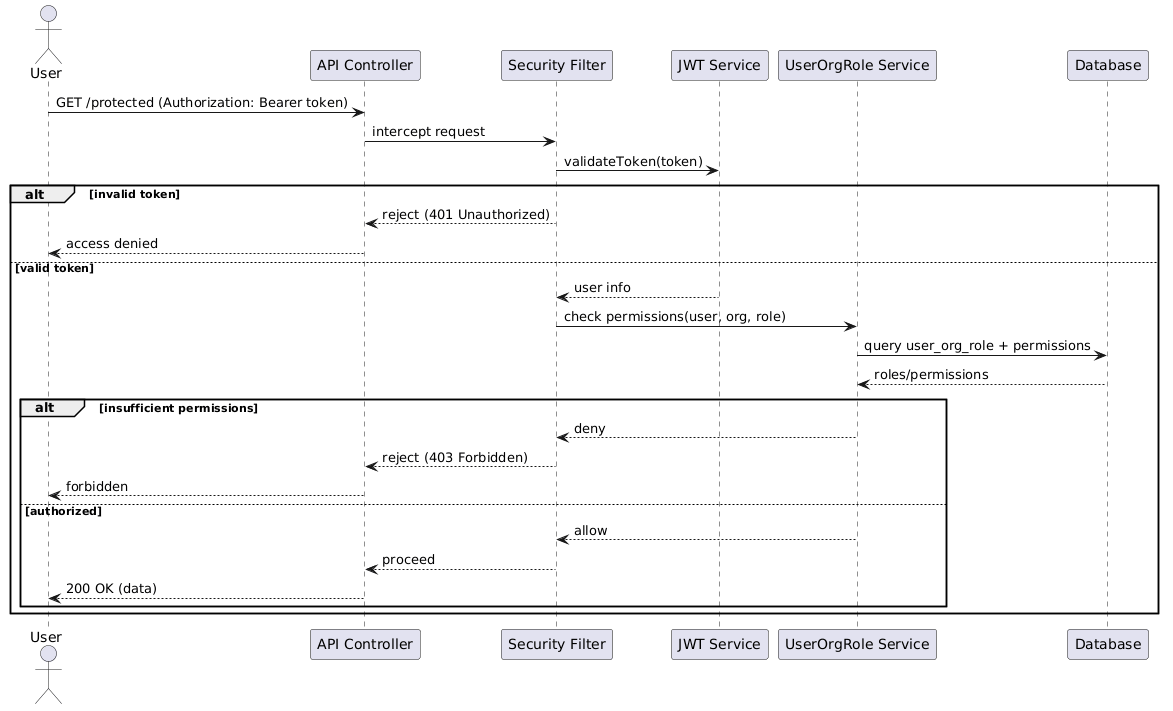

The diagram above was rendered by PlantUML. Its source (embedded in the PNG):
@startuml
actor User
participant "API Controller" as Controller
participant "Security Filter" as Filter
participant "JWT Service" as JWT
participant "UserOrgRole Service" as RBAC
participant "Database" as DB

User -> Controller : GET /protected (Authorization: Bearer token)

Controller -> Filter : intercept request

Filter -> JWT : validateToken(token)

alt invalid token
    Filter --> Controller : reject (401 Unauthorized)
    Controller --> User : access denied
else valid token
    JWT --> Filter : user info

    Filter -> RBAC : check permissions(user, org, role)
    RBAC -> DB : query user_org_role + permissions
    DB --> RBAC : roles/permissions

    alt insufficient permissions
        RBAC --> Filter : deny
        Filter --> Controller : reject (403 Forbidden)
        Controller --> User : forbidden
    else authorized
        RBAC --> Filter : allow
        Filter --> Controller : proceed
        Controller --> User : 200 OK (data)
    end
end
@enduml